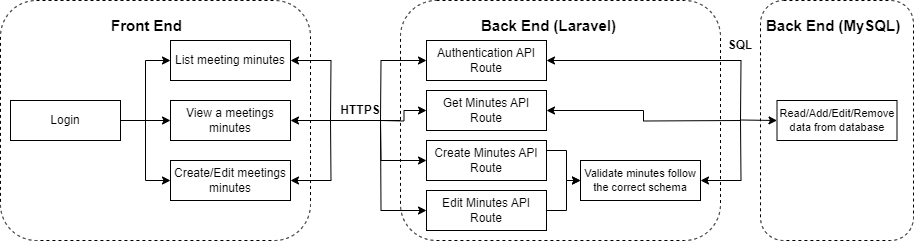

The diagram above was exported from draw.io. Its source (the exported page's mxGraphModel, read from the mxfile embedded in the PNG):
<mxGraphModel dx="794" dy="470" grid="1" gridSize="10" guides="1" tooltips="1" connect="1" arrows="1" fold="1" page="1" pageScale="1" pageWidth="827" pageHeight="1169" math="0" shadow="0">
  <root>
    <mxCell id="WIyWlLk6GJQsqaUBKTNV-0" />
    <mxCell id="WIyWlLk6GJQsqaUBKTNV-1" parent="WIyWlLk6GJQsqaUBKTNV-0" />
    <mxCell id="PcU9nsENRbvIb20rhsT0-26" value="" style="rounded=1;whiteSpace=wrap;html=1;dashed=1;" parent="WIyWlLk6GJQsqaUBKTNV-1" vertex="1">
      <mxGeometry y="40" width="310" height="240" as="geometry" />
    </mxCell>
    <mxCell id="PcU9nsENRbvIb20rhsT0-42" style="edgeStyle=orthogonalEdgeStyle;rounded=0;orthogonalLoop=1;jettySize=auto;html=1;exitX=1;exitY=0.5;exitDx=0;exitDy=0;strokeColor=default;endArrow=none;endFill=0;startArrow=classic;startFill=1;" parent="WIyWlLk6GJQsqaUBKTNV-1" source="PcU9nsENRbvIb20rhsT0-15" edge="1">
      <mxGeometry relative="1" as="geometry">
        <mxPoint x="330" y="160" as="targetPoint" />
      </mxGeometry>
    </mxCell>
    <mxCell id="PcU9nsENRbvIb20rhsT0-15" value="List meeting minutes" style="rounded=0;whiteSpace=wrap;html=1;" parent="WIyWlLk6GJQsqaUBKTNV-1" vertex="1">
      <mxGeometry x="170" y="80" width="120" height="40" as="geometry" />
    </mxCell>
    <mxCell id="PcU9nsENRbvIb20rhsT0-43" style="edgeStyle=orthogonalEdgeStyle;rounded=0;orthogonalLoop=1;jettySize=auto;html=1;exitX=1;exitY=0.5;exitDx=0;exitDy=0;strokeColor=default;endArrow=none;endFill=0;startArrow=classic;startFill=1;" parent="WIyWlLk6GJQsqaUBKTNV-1" source="PcU9nsENRbvIb20rhsT0-18" edge="1">
      <mxGeometry relative="1" as="geometry">
        <mxPoint x="330" y="160" as="targetPoint" />
      </mxGeometry>
    </mxCell>
    <mxCell id="PcU9nsENRbvIb20rhsT0-18" value="View a meetings minutes" style="rounded=0;whiteSpace=wrap;html=1;" parent="WIyWlLk6GJQsqaUBKTNV-1" vertex="1">
      <mxGeometry x="170" y="140" width="120" height="40" as="geometry" />
    </mxCell>
    <mxCell id="PcU9nsENRbvIb20rhsT0-44" style="edgeStyle=orthogonalEdgeStyle;rounded=0;orthogonalLoop=1;jettySize=auto;html=1;exitX=1;exitY=0.5;exitDx=0;exitDy=0;strokeColor=default;endArrow=none;endFill=0;startArrow=classic;startFill=1;" parent="WIyWlLk6GJQsqaUBKTNV-1" source="PcU9nsENRbvIb20rhsT0-19" edge="1">
      <mxGeometry relative="1" as="geometry">
        <mxPoint x="330" y="160" as="targetPoint" />
      </mxGeometry>
    </mxCell>
    <mxCell id="PcU9nsENRbvIb20rhsT0-19" value="Create/Edit meetings minutes" style="rounded=0;whiteSpace=wrap;html=1;" parent="WIyWlLk6GJQsqaUBKTNV-1" vertex="1">
      <mxGeometry x="170" y="200" width="120" height="40" as="geometry" />
    </mxCell>
    <mxCell id="PcU9nsENRbvIb20rhsT0-23" style="edgeStyle=orthogonalEdgeStyle;rounded=0;orthogonalLoop=1;jettySize=auto;html=1;exitX=1;exitY=0.5;exitDx=0;exitDy=0;entryX=0;entryY=0.5;entryDx=0;entryDy=0;" parent="WIyWlLk6GJQsqaUBKTNV-1" source="PcU9nsENRbvIb20rhsT0-20" target="PcU9nsENRbvIb20rhsT0-15" edge="1">
      <mxGeometry relative="1" as="geometry" />
    </mxCell>
    <mxCell id="PcU9nsENRbvIb20rhsT0-24" style="edgeStyle=orthogonalEdgeStyle;rounded=0;orthogonalLoop=1;jettySize=auto;html=1;exitX=1;exitY=0.5;exitDx=0;exitDy=0;entryX=0;entryY=0.5;entryDx=0;entryDy=0;" parent="WIyWlLk6GJQsqaUBKTNV-1" source="PcU9nsENRbvIb20rhsT0-20" target="PcU9nsENRbvIb20rhsT0-18" edge="1">
      <mxGeometry relative="1" as="geometry" />
    </mxCell>
    <mxCell id="PcU9nsENRbvIb20rhsT0-25" style="edgeStyle=orthogonalEdgeStyle;rounded=0;orthogonalLoop=1;jettySize=auto;html=1;exitX=1;exitY=0.5;exitDx=0;exitDy=0;entryX=0;entryY=0.5;entryDx=0;entryDy=0;" parent="WIyWlLk6GJQsqaUBKTNV-1" source="PcU9nsENRbvIb20rhsT0-20" target="PcU9nsENRbvIb20rhsT0-19" edge="1">
      <mxGeometry relative="1" as="geometry" />
    </mxCell>
    <mxCell id="PcU9nsENRbvIb20rhsT0-20" value="Login" style="rounded=0;whiteSpace=wrap;html=1;" parent="WIyWlLk6GJQsqaUBKTNV-1" vertex="1">
      <mxGeometry x="10" y="140" width="110" height="40" as="geometry" />
    </mxCell>
    <mxCell id="PcU9nsENRbvIb20rhsT0-27" value="&lt;b&gt;&lt;font style=&quot;font-size: 15px;&quot;&gt;Front End&lt;/font&gt;&lt;/b&gt;" style="text;strokeColor=none;fillColor=none;align=left;verticalAlign=middle;spacingLeft=4;spacingRight=4;overflow=hidden;points=[[0,0.5],[1,0.5]];portConstraint=eastwest;rotatable=0;whiteSpace=wrap;html=1;" parent="WIyWlLk6GJQsqaUBKTNV-1" vertex="1">
      <mxGeometry x="105" y="50" width="100" height="30" as="geometry" />
    </mxCell>
    <mxCell id="PcU9nsENRbvIb20rhsT0-28" value="" style="rounded=1;whiteSpace=wrap;html=1;dashed=1;" parent="WIyWlLk6GJQsqaUBKTNV-1" vertex="1">
      <mxGeometry x="400" y="40" width="320" height="240" as="geometry" />
    </mxCell>
    <mxCell id="PcU9nsENRbvIb20rhsT0-46" style="edgeStyle=orthogonalEdgeStyle;rounded=0;orthogonalLoop=1;jettySize=auto;html=1;exitX=0;exitY=0.5;exitDx=0;exitDy=0;endArrow=none;endFill=0;startArrow=classic;startFill=1;" parent="WIyWlLk6GJQsqaUBKTNV-1" source="PcU9nsENRbvIb20rhsT0-30" edge="1">
      <mxGeometry relative="1" as="geometry">
        <mxPoint x="380" y="160" as="targetPoint" />
      </mxGeometry>
    </mxCell>
    <mxCell id="PcU9nsENRbvIb20rhsT0-73" style="edgeStyle=orthogonalEdgeStyle;rounded=0;orthogonalLoop=1;jettySize=auto;html=1;exitX=1;exitY=0.5;exitDx=0;exitDy=0;endArrow=none;endFill=0;startArrow=classic;startFill=1;" parent="WIyWlLk6GJQsqaUBKTNV-1" source="PcU9nsENRbvIb20rhsT0-30" edge="1">
      <mxGeometry relative="1" as="geometry">
        <mxPoint x="740" y="160" as="targetPoint" />
      </mxGeometry>
    </mxCell>
    <mxCell id="PcU9nsENRbvIb20rhsT0-30" value="Get Minutes API Route" style="rounded=0;whiteSpace=wrap;html=1;" parent="WIyWlLk6GJQsqaUBKTNV-1" vertex="1">
      <mxGeometry x="426" y="130" width="120" height="40" as="geometry" />
    </mxCell>
    <mxCell id="PcU9nsENRbvIb20rhsT0-45" style="edgeStyle=orthogonalEdgeStyle;rounded=0;orthogonalLoop=1;jettySize=auto;html=1;exitX=0;exitY=0.5;exitDx=0;exitDy=0;endArrow=none;endFill=0;startArrow=classic;startFill=1;" parent="WIyWlLk6GJQsqaUBKTNV-1" source="PcU9nsENRbvIb20rhsT0-31" edge="1">
      <mxGeometry relative="1" as="geometry">
        <mxPoint x="380" y="160" as="targetPoint" />
      </mxGeometry>
    </mxCell>
    <mxCell id="PcU9nsENRbvIb20rhsT0-72" style="edgeStyle=orthogonalEdgeStyle;rounded=0;orthogonalLoop=1;jettySize=auto;html=1;exitX=1;exitY=0.5;exitDx=0;exitDy=0;endArrow=none;endFill=0;startArrow=classic;startFill=1;" parent="WIyWlLk6GJQsqaUBKTNV-1" source="PcU9nsENRbvIb20rhsT0-31" edge="1">
      <mxGeometry relative="1" as="geometry">
        <mxPoint x="740" y="160" as="targetPoint" />
      </mxGeometry>
    </mxCell>
    <mxCell id="PcU9nsENRbvIb20rhsT0-31" value="Authentication API Route" style="rounded=0;whiteSpace=wrap;html=1;" parent="WIyWlLk6GJQsqaUBKTNV-1" vertex="1">
      <mxGeometry x="426" y="80" width="120" height="40" as="geometry" />
    </mxCell>
    <mxCell id="PcU9nsENRbvIb20rhsT0-47" style="edgeStyle=orthogonalEdgeStyle;rounded=0;orthogonalLoop=1;jettySize=auto;html=1;exitX=0;exitY=0.5;exitDx=0;exitDy=0;endArrow=none;endFill=0;startArrow=classic;startFill=1;" parent="WIyWlLk6GJQsqaUBKTNV-1" source="PcU9nsENRbvIb20rhsT0-32" edge="1">
      <mxGeometry relative="1" as="geometry">
        <mxPoint x="380" y="160" as="targetPoint" />
      </mxGeometry>
    </mxCell>
    <mxCell id="PcU9nsENRbvIb20rhsT0-54" style="edgeStyle=orthogonalEdgeStyle;rounded=0;orthogonalLoop=1;jettySize=auto;html=1;exitX=1;exitY=0.25;exitDx=0;exitDy=0;entryX=0;entryY=0.5;entryDx=0;entryDy=0;" parent="WIyWlLk6GJQsqaUBKTNV-1" source="PcU9nsENRbvIb20rhsT0-32" target="PcU9nsENRbvIb20rhsT0-37" edge="1">
      <mxGeometry relative="1" as="geometry" />
    </mxCell>
    <mxCell id="PcU9nsENRbvIb20rhsT0-32" value="Create Minutes API Route" style="rounded=0;whiteSpace=wrap;html=1;" parent="WIyWlLk6GJQsqaUBKTNV-1" vertex="1">
      <mxGeometry x="426" y="180" width="120" height="40" as="geometry" />
    </mxCell>
    <mxCell id="PcU9nsENRbvIb20rhsT0-34" value="&lt;b&gt;&lt;font style=&quot;font-size: 15px;&quot;&gt;Back End (Laravel)&lt;/font&gt;&lt;/b&gt;" style="text;strokeColor=none;fillColor=none;align=left;verticalAlign=middle;spacingLeft=4;spacingRight=4;overflow=hidden;points=[[0,0.5],[1,0.5]];portConstraint=eastwest;rotatable=0;whiteSpace=wrap;html=1;" parent="WIyWlLk6GJQsqaUBKTNV-1" vertex="1">
      <mxGeometry x="474.5" y="50" width="161" height="30" as="geometry" />
    </mxCell>
    <mxCell id="PcU9nsENRbvIb20rhsT0-48" style="edgeStyle=orthogonalEdgeStyle;rounded=0;orthogonalLoop=1;jettySize=auto;html=1;exitX=0;exitY=0.5;exitDx=0;exitDy=0;endArrow=none;endFill=0;startArrow=classic;startFill=1;" parent="WIyWlLk6GJQsqaUBKTNV-1" source="PcU9nsENRbvIb20rhsT0-35" edge="1">
      <mxGeometry relative="1" as="geometry">
        <mxPoint x="380" y="160" as="targetPoint" />
      </mxGeometry>
    </mxCell>
    <mxCell id="PcU9nsENRbvIb20rhsT0-51" style="edgeStyle=orthogonalEdgeStyle;rounded=0;orthogonalLoop=1;jettySize=auto;html=1;exitX=1;exitY=0.5;exitDx=0;exitDy=0;entryX=0;entryY=0.5;entryDx=0;entryDy=0;" parent="WIyWlLk6GJQsqaUBKTNV-1" source="PcU9nsENRbvIb20rhsT0-35" target="PcU9nsENRbvIb20rhsT0-37" edge="1">
      <mxGeometry relative="1" as="geometry" />
    </mxCell>
    <mxCell id="PcU9nsENRbvIb20rhsT0-35" value="Edit Minutes API Route" style="rounded=0;whiteSpace=wrap;html=1;" parent="WIyWlLk6GJQsqaUBKTNV-1" vertex="1">
      <mxGeometry x="426" y="230" width="120" height="40" as="geometry" />
    </mxCell>
    <mxCell id="PcU9nsENRbvIb20rhsT0-74" style="edgeStyle=orthogonalEdgeStyle;rounded=0;orthogonalLoop=1;jettySize=auto;html=1;exitX=1;exitY=0.5;exitDx=0;exitDy=0;endArrow=none;endFill=0;startArrow=classic;startFill=1;" parent="WIyWlLk6GJQsqaUBKTNV-1" source="PcU9nsENRbvIb20rhsT0-37" edge="1">
      <mxGeometry relative="1" as="geometry">
        <mxPoint x="740" y="160" as="targetPoint" />
      </mxGeometry>
    </mxCell>
    <mxCell id="PcU9nsENRbvIb20rhsT0-37" value="Validate minutes follow the correct schema" style="rounded=0;whiteSpace=wrap;html=1;fontSize=11;" parent="WIyWlLk6GJQsqaUBKTNV-1" vertex="1">
      <mxGeometry x="580" y="200" width="120" height="40" as="geometry" />
    </mxCell>
    <mxCell id="PcU9nsENRbvIb20rhsT0-41" value="" style="endArrow=none;html=1;rounded=0;" parent="WIyWlLk6GJQsqaUBKTNV-1" edge="1">
      <mxGeometry width="50" height="50" relative="1" as="geometry">
        <mxPoint x="400" y="160" as="sourcePoint" />
        <mxPoint x="330" y="160" as="targetPoint" />
      </mxGeometry>
    </mxCell>
    <mxCell id="PcU9nsENRbvIb20rhsT0-55" value="HTTPS" style="text;html=1;strokeColor=none;fillColor=none;align=center;verticalAlign=middle;whiteSpace=wrap;rounded=0;fontStyle=1" parent="WIyWlLk6GJQsqaUBKTNV-1" vertex="1">
      <mxGeometry x="330" y="135" width="60" height="30" as="geometry" />
    </mxCell>
    <mxCell id="PcU9nsENRbvIb20rhsT0-56" value="" style="rounded=1;whiteSpace=wrap;html=1;dashed=1;" parent="WIyWlLk6GJQsqaUBKTNV-1" vertex="1">
      <mxGeometry x="760" y="40" width="153" height="240" as="geometry" />
    </mxCell>
    <mxCell id="PcU9nsENRbvIb20rhsT0-64" value="&lt;b&gt;&lt;font style=&quot;font-size: 15px;&quot;&gt;Back End (MySQL)&lt;/font&gt;&lt;/b&gt;" style="text;strokeColor=none;fillColor=none;align=left;verticalAlign=middle;spacingLeft=4;spacingRight=4;overflow=hidden;points=[[0,0.5],[1,0.5]];portConstraint=eastwest;rotatable=0;whiteSpace=wrap;html=1;" parent="WIyWlLk6GJQsqaUBKTNV-1" vertex="1">
      <mxGeometry x="760" y="50" width="161" height="30" as="geometry" />
    </mxCell>
    <mxCell id="PcU9nsENRbvIb20rhsT0-70" value="Read/Add/Edit/Remove data from database" style="rounded=0;whiteSpace=wrap;html=1;fontSize=11;" parent="WIyWlLk6GJQsqaUBKTNV-1" vertex="1">
      <mxGeometry x="776.5" y="140" width="120" height="40" as="geometry" />
    </mxCell>
    <mxCell id="PcU9nsENRbvIb20rhsT0-71" value="" style="endArrow=classic;html=1;rounded=0;entryX=0;entryY=0.5;entryDx=0;entryDy=0;endFill=1;" parent="WIyWlLk6GJQsqaUBKTNV-1" target="PcU9nsENRbvIb20rhsT0-70" edge="1">
      <mxGeometry width="50" height="50" relative="1" as="geometry">
        <mxPoint x="740" y="159.5" as="sourcePoint" />
        <mxPoint x="790" y="159.5" as="targetPoint" />
      </mxGeometry>
    </mxCell>
    <mxCell id="_LlBOF8NdCAS9McFA_Ne-0" value="SQL" style="text;html=1;strokeColor=none;fillColor=none;align=center;verticalAlign=middle;whiteSpace=wrap;rounded=0;fontStyle=1" parent="WIyWlLk6GJQsqaUBKTNV-1" vertex="1">
      <mxGeometry x="710" y="70" width="60" height="30" as="geometry" />
    </mxCell>
  </root>
</mxGraphModel>